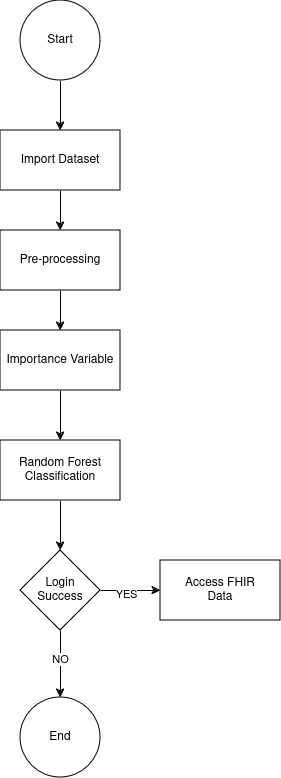

The diagram above was exported from draw.io. Its source (the exported page's mxGraphModel, read from the mxfile embedded in the PNG):
<mxGraphModel dx="1504" dy="899" grid="1" gridSize="10" guides="1" tooltips="1" connect="1" arrows="1" fold="1" page="1" pageScale="1" pageWidth="850" pageHeight="1100" math="0" shadow="0">
  <root>
    <mxCell id="0" />
    <mxCell id="1" parent="0" />
    <mxCell id="Q05IBCCYf4yiMKICGMBC-3" value="" style="edgeStyle=orthogonalEdgeStyle;rounded=0;orthogonalLoop=1;jettySize=auto;html=1;" parent="1" source="Q05IBCCYf4yiMKICGMBC-1" target="Q05IBCCYf4yiMKICGMBC-2" edge="1">
      <mxGeometry relative="1" as="geometry" />
    </mxCell>
    <mxCell id="Q05IBCCYf4yiMKICGMBC-1" value="Start" style="ellipse;whiteSpace=wrap;html=1;aspect=fixed;" parent="1" vertex="1">
      <mxGeometry x="220" y="590" width="80" height="80" as="geometry" />
    </mxCell>
    <mxCell id="Q05IBCCYf4yiMKICGMBC-5" value="" style="edgeStyle=orthogonalEdgeStyle;rounded=0;orthogonalLoop=1;jettySize=auto;html=1;" parent="1" source="Q05IBCCYf4yiMKICGMBC-2" target="Q05IBCCYf4yiMKICGMBC-4" edge="1">
      <mxGeometry relative="1" as="geometry" />
    </mxCell>
    <mxCell id="Q05IBCCYf4yiMKICGMBC-2" value="Import Dataset" style="whiteSpace=wrap;html=1;" parent="1" vertex="1">
      <mxGeometry x="200" y="720" width="120" height="60" as="geometry" />
    </mxCell>
    <mxCell id="Q05IBCCYf4yiMKICGMBC-7" value="" style="edgeStyle=orthogonalEdgeStyle;rounded=0;orthogonalLoop=1;jettySize=auto;html=1;" parent="1" source="Q05IBCCYf4yiMKICGMBC-4" target="Q05IBCCYf4yiMKICGMBC-6" edge="1">
      <mxGeometry relative="1" as="geometry" />
    </mxCell>
    <mxCell id="Q05IBCCYf4yiMKICGMBC-4" value="&lt;div&gt;Pre-processing&lt;/div&gt;" style="whiteSpace=wrap;html=1;" parent="1" vertex="1">
      <mxGeometry x="200" y="820" width="120" height="60" as="geometry" />
    </mxCell>
    <mxCell id="Q05IBCCYf4yiMKICGMBC-9" value="" style="edgeStyle=orthogonalEdgeStyle;rounded=0;orthogonalLoop=1;jettySize=auto;html=1;" parent="1" source="Q05IBCCYf4yiMKICGMBC-6" target="Q05IBCCYf4yiMKICGMBC-8" edge="1">
      <mxGeometry relative="1" as="geometry" />
    </mxCell>
    <mxCell id="Q05IBCCYf4yiMKICGMBC-6" value="Importance Variable" style="whiteSpace=wrap;html=1;" parent="1" vertex="1">
      <mxGeometry x="200" y="920" width="120" height="60" as="geometry" />
    </mxCell>
    <mxCell id="Q05IBCCYf4yiMKICGMBC-11" value="" style="edgeStyle=orthogonalEdgeStyle;rounded=0;orthogonalLoop=1;jettySize=auto;html=1;" parent="1" source="Q05IBCCYf4yiMKICGMBC-8" target="Q05IBCCYf4yiMKICGMBC-10" edge="1">
      <mxGeometry relative="1" as="geometry" />
    </mxCell>
    <mxCell id="Q05IBCCYf4yiMKICGMBC-8" value="&lt;div&gt;Random Forest&lt;/div&gt;&lt;div&gt;Classification&lt;br&gt;&lt;/div&gt;" style="whiteSpace=wrap;html=1;" parent="1" vertex="1">
      <mxGeometry x="200" y="1030" width="120" height="60" as="geometry" />
    </mxCell>
    <mxCell id="Q05IBCCYf4yiMKICGMBC-13" value="" style="edgeStyle=orthogonalEdgeStyle;rounded=0;orthogonalLoop=1;jettySize=auto;html=1;" parent="1" source="Q05IBCCYf4yiMKICGMBC-10" target="Q05IBCCYf4yiMKICGMBC-12" edge="1">
      <mxGeometry relative="1" as="geometry" />
    </mxCell>
    <mxCell id="Q05IBCCYf4yiMKICGMBC-16" value="YES" style="edgeLabel;html=1;align=center;verticalAlign=middle;resizable=0;points=[];" parent="Q05IBCCYf4yiMKICGMBC-13" vertex="1" connectable="0">
      <mxGeometry x="-0.1667" y="-3" relative="1" as="geometry">
        <mxPoint as="offset" />
      </mxGeometry>
    </mxCell>
    <mxCell id="Q05IBCCYf4yiMKICGMBC-15" value="" style="edgeStyle=orthogonalEdgeStyle;rounded=0;orthogonalLoop=1;jettySize=auto;html=1;" parent="1" source="Q05IBCCYf4yiMKICGMBC-10" target="Q05IBCCYf4yiMKICGMBC-14" edge="1">
      <mxGeometry relative="1" as="geometry" />
    </mxCell>
    <mxCell id="Q05IBCCYf4yiMKICGMBC-17" value="NO" style="edgeLabel;html=1;align=center;verticalAlign=middle;resizable=0;points=[];" parent="Q05IBCCYf4yiMKICGMBC-15" vertex="1" connectable="0">
      <mxGeometry x="-0.175" y="-1" relative="1" as="geometry">
        <mxPoint as="offset" />
      </mxGeometry>
    </mxCell>
    <mxCell id="Q05IBCCYf4yiMKICGMBC-10" value="&lt;div&gt;Login&lt;/div&gt;&lt;div&gt;Success&lt;br&gt;&lt;/div&gt;" style="rhombus;whiteSpace=wrap;html=1;" parent="1" vertex="1">
      <mxGeometry x="220" y="1140" width="80" height="80" as="geometry" />
    </mxCell>
    <mxCell id="Q05IBCCYf4yiMKICGMBC-12" value="&lt;div&gt;Access FHIR&lt;/div&gt;&lt;div&gt;Data&lt;br&gt;&lt;/div&gt;" style="whiteSpace=wrap;html=1;" parent="1" vertex="1">
      <mxGeometry x="360" y="1150" width="120" height="60" as="geometry" />
    </mxCell>
    <mxCell id="Q05IBCCYf4yiMKICGMBC-14" value="End" style="ellipse;whiteSpace=wrap;html=1;" parent="1" vertex="1">
      <mxGeometry x="220" y="1287" width="80" height="80" as="geometry" />
    </mxCell>
  </root>
</mxGraphModel>